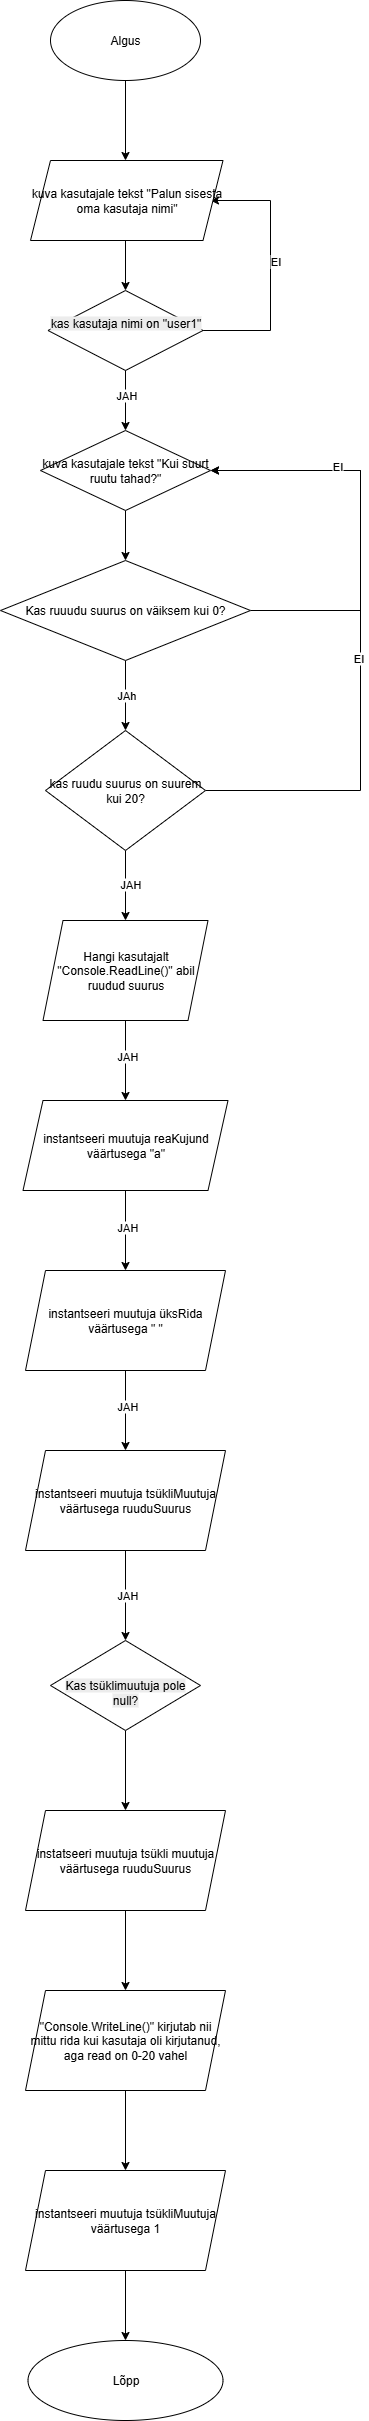

The diagram above was exported from draw.io. Its source (the exported page's mxGraphModel, read from the mxfile embedded in the PNG):
<mxGraphModel dx="1023" dy="1192" grid="1" gridSize="10" guides="1" tooltips="1" connect="1" arrows="1" fold="1" page="1" pageScale="1" pageWidth="3300" pageHeight="4681" math="0" shadow="0">
  <root>
    <mxCell id="WIyWlLk6GJQsqaUBKTNV-0" />
    <mxCell id="WIyWlLk6GJQsqaUBKTNV-1" parent="WIyWlLk6GJQsqaUBKTNV-0" />
    <mxCell id="SnLeVeP-jxyTTECbMhaB-2" value="" style="edgeStyle=orthogonalEdgeStyle;rounded=0;orthogonalLoop=1;jettySize=auto;html=1;" edge="1" parent="WIyWlLk6GJQsqaUBKTNV-1" source="SnLeVeP-jxyTTECbMhaB-0" target="SnLeVeP-jxyTTECbMhaB-1">
      <mxGeometry relative="1" as="geometry" />
    </mxCell>
    <mxCell id="SnLeVeP-jxyTTECbMhaB-3" value="JAh" style="edgeLabel;html=1;align=center;verticalAlign=middle;resizable=0;points=[];" vertex="1" connectable="0" parent="SnLeVeP-jxyTTECbMhaB-2">
      <mxGeometry x="-0.0286" relative="1" as="geometry">
        <mxPoint as="offset" />
      </mxGeometry>
    </mxCell>
    <mxCell id="SnLeVeP-jxyTTECbMhaB-19" style="edgeStyle=orthogonalEdgeStyle;rounded=0;orthogonalLoop=1;jettySize=auto;html=1;entryX=1;entryY=0.5;entryDx=0;entryDy=0;" edge="1" parent="WIyWlLk6GJQsqaUBKTNV-1" source="SnLeVeP-jxyTTECbMhaB-0" target="SnLeVeP-jxyTTECbMhaB-15">
      <mxGeometry relative="1" as="geometry">
        <Array as="points">
          <mxPoint x="1720" y="1400" />
          <mxPoint x="1720" y="1260" />
        </Array>
      </mxGeometry>
    </mxCell>
    <mxCell id="SnLeVeP-jxyTTECbMhaB-0" value="Kas ruuudu suurus on väiksem kui 0?" style="rhombus;whiteSpace=wrap;html=1;" vertex="1" parent="WIyWlLk6GJQsqaUBKTNV-1">
      <mxGeometry x="1360" y="1350" width="250" height="100" as="geometry" />
    </mxCell>
    <mxCell id="SnLeVeP-jxyTTECbMhaB-5" value="" style="edgeStyle=orthogonalEdgeStyle;rounded=0;orthogonalLoop=1;jettySize=auto;html=1;" edge="1" parent="WIyWlLk6GJQsqaUBKTNV-1" source="SnLeVeP-jxyTTECbMhaB-1" target="SnLeVeP-jxyTTECbMhaB-4">
      <mxGeometry relative="1" as="geometry" />
    </mxCell>
    <mxCell id="SnLeVeP-jxyTTECbMhaB-20" value="JAH" style="edgeLabel;html=1;align=center;verticalAlign=middle;resizable=0;points=[];" vertex="1" connectable="0" parent="SnLeVeP-jxyTTECbMhaB-5">
      <mxGeometry x="-0.0571" y="4" relative="1" as="geometry">
        <mxPoint as="offset" />
      </mxGeometry>
    </mxCell>
    <mxCell id="SnLeVeP-jxyTTECbMhaB-6" style="edgeStyle=orthogonalEdgeStyle;rounded=0;orthogonalLoop=1;jettySize=auto;html=1;entryX=1;entryY=0.5;entryDx=0;entryDy=0;" edge="1" parent="WIyWlLk6GJQsqaUBKTNV-1" source="SnLeVeP-jxyTTECbMhaB-1" target="SnLeVeP-jxyTTECbMhaB-15">
      <mxGeometry relative="1" as="geometry">
        <mxPoint x="1720" y="1210" as="targetPoint" />
        <Array as="points">
          <mxPoint x="1720" y="1580" />
          <mxPoint x="1720" y="1260" />
        </Array>
      </mxGeometry>
    </mxCell>
    <mxCell id="SnLeVeP-jxyTTECbMhaB-8" value="EI" style="edgeLabel;html=1;align=center;verticalAlign=middle;resizable=0;points=[];" vertex="1" connectable="0" parent="SnLeVeP-jxyTTECbMhaB-6">
      <mxGeometry x="-0.0781" y="3" relative="1" as="geometry">
        <mxPoint as="offset" />
      </mxGeometry>
    </mxCell>
    <mxCell id="SnLeVeP-jxyTTECbMhaB-9" value="EI" style="edgeLabel;html=1;align=center;verticalAlign=middle;resizable=0;points=[];" vertex="1" connectable="0" parent="SnLeVeP-jxyTTECbMhaB-6">
      <mxGeometry x="0.5962" y="-5" relative="1" as="geometry">
        <mxPoint as="offset" />
      </mxGeometry>
    </mxCell>
    <mxCell id="SnLeVeP-jxyTTECbMhaB-1" value="kas ruudu suurus on suurem kui 20?" style="rhombus;whiteSpace=wrap;html=1;" vertex="1" parent="WIyWlLk6GJQsqaUBKTNV-1">
      <mxGeometry x="1405" y="1520" width="160" height="120" as="geometry" />
    </mxCell>
    <mxCell id="SnLeVeP-jxyTTECbMhaB-28" value="" style="edgeStyle=orthogonalEdgeStyle;rounded=0;orthogonalLoop=1;jettySize=auto;html=1;" edge="1" parent="WIyWlLk6GJQsqaUBKTNV-1" source="SnLeVeP-jxyTTECbMhaB-4" target="SnLeVeP-jxyTTECbMhaB-27">
      <mxGeometry relative="1" as="geometry" />
    </mxCell>
    <mxCell id="SnLeVeP-jxyTTECbMhaB-52" value="JAH" style="edgeLabel;html=1;align=center;verticalAlign=middle;resizable=0;points=[];" vertex="1" connectable="0" parent="SnLeVeP-jxyTTECbMhaB-28">
      <mxGeometry x="-0.125" y="1" relative="1" as="geometry">
        <mxPoint as="offset" />
      </mxGeometry>
    </mxCell>
    <mxCell id="SnLeVeP-jxyTTECbMhaB-4" value="Hangi kasutajalt &quot;Console.ReadLine()&quot; abil ruudud suurus" style="shape=parallelogram;perimeter=parallelogramPerimeter;whiteSpace=wrap;html=1;fixedSize=1;" vertex="1" parent="WIyWlLk6GJQsqaUBKTNV-1">
      <mxGeometry x="1402.5" y="1710" width="165" height="100" as="geometry" />
    </mxCell>
    <mxCell id="SnLeVeP-jxyTTECbMhaB-12" value="" style="edgeStyle=orthogonalEdgeStyle;rounded=0;orthogonalLoop=1;jettySize=auto;html=1;" edge="1" parent="WIyWlLk6GJQsqaUBKTNV-1" source="SnLeVeP-jxyTTECbMhaB-10">
      <mxGeometry relative="1" as="geometry">
        <mxPoint x="1485" y="950" as="targetPoint" />
      </mxGeometry>
    </mxCell>
    <mxCell id="SnLeVeP-jxyTTECbMhaB-10" value="Algus" style="ellipse;whiteSpace=wrap;html=1;" vertex="1" parent="WIyWlLk6GJQsqaUBKTNV-1">
      <mxGeometry x="1410" y="790" width="150" height="80" as="geometry" />
    </mxCell>
    <mxCell id="SnLeVeP-jxyTTECbMhaB-22" value="" style="edgeStyle=orthogonalEdgeStyle;rounded=0;orthogonalLoop=1;jettySize=auto;html=1;" edge="1" parent="WIyWlLk6GJQsqaUBKTNV-1">
      <mxGeometry relative="1" as="geometry">
        <mxPoint x="1485" y="1030" as="sourcePoint" />
        <mxPoint x="1485" y="1080" as="targetPoint" />
      </mxGeometry>
    </mxCell>
    <mxCell id="SnLeVeP-jxyTTECbMhaB-18" value="" style="edgeStyle=orthogonalEdgeStyle;rounded=0;orthogonalLoop=1;jettySize=auto;html=1;" edge="1" parent="WIyWlLk6GJQsqaUBKTNV-1" source="SnLeVeP-jxyTTECbMhaB-15" target="SnLeVeP-jxyTTECbMhaB-0">
      <mxGeometry relative="1" as="geometry" />
    </mxCell>
    <mxCell id="SnLeVeP-jxyTTECbMhaB-15" value="kuva kasutajale tekst &quot;Kui suurt ruutu tahad?&quot;" style="rhombus;whiteSpace=wrap;html=1;" vertex="1" parent="WIyWlLk6GJQsqaUBKTNV-1">
      <mxGeometry x="1400" y="1220" width="170" height="80" as="geometry" />
    </mxCell>
    <mxCell id="SnLeVeP-jxyTTECbMhaB-23" value="" style="edgeStyle=orthogonalEdgeStyle;rounded=0;orthogonalLoop=1;jettySize=auto;html=1;" edge="1" parent="WIyWlLk6GJQsqaUBKTNV-1" target="SnLeVeP-jxyTTECbMhaB-15">
      <mxGeometry relative="1" as="geometry">
        <mxPoint x="1485" y="1150" as="sourcePoint" />
      </mxGeometry>
    </mxCell>
    <mxCell id="SnLeVeP-jxyTTECbMhaB-24" value="JAH" style="edgeLabel;html=1;align=center;verticalAlign=middle;resizable=0;points=[];" vertex="1" connectable="0" parent="SnLeVeP-jxyTTECbMhaB-23">
      <mxGeometry x="-0.0286" relative="1" as="geometry">
        <mxPoint as="offset" />
      </mxGeometry>
    </mxCell>
    <mxCell id="SnLeVeP-jxyTTECbMhaB-25" style="edgeStyle=orthogonalEdgeStyle;rounded=0;orthogonalLoop=1;jettySize=auto;html=1;entryX=1;entryY=0.5;entryDx=0;entryDy=0;" edge="1" parent="WIyWlLk6GJQsqaUBKTNV-1">
      <mxGeometry relative="1" as="geometry">
        <mxPoint x="1546.0714285714284" y="1120" as="sourcePoint" />
        <mxPoint x="1570" y="990" as="targetPoint" />
        <Array as="points">
          <mxPoint x="1630" y="1120" />
          <mxPoint x="1630" y="990" />
        </Array>
      </mxGeometry>
    </mxCell>
    <mxCell id="SnLeVeP-jxyTTECbMhaB-26" value="EI" style="edgeLabel;html=1;align=center;verticalAlign=middle;resizable=0;points=[];" vertex="1" connectable="0" parent="SnLeVeP-jxyTTECbMhaB-25">
      <mxGeometry x="0.1166" y="-4" relative="1" as="geometry">
        <mxPoint as="offset" />
      </mxGeometry>
    </mxCell>
    <mxCell id="SnLeVeP-jxyTTECbMhaB-31" value="" style="edgeStyle=orthogonalEdgeStyle;rounded=0;orthogonalLoop=1;jettySize=auto;html=1;" edge="1" parent="WIyWlLk6GJQsqaUBKTNV-1" source="SnLeVeP-jxyTTECbMhaB-27" target="SnLeVeP-jxyTTECbMhaB-30">
      <mxGeometry relative="1" as="geometry" />
    </mxCell>
    <mxCell id="SnLeVeP-jxyTTECbMhaB-53" value="JAH" style="edgeLabel;html=1;align=center;verticalAlign=middle;resizable=0;points=[];" vertex="1" connectable="0" parent="SnLeVeP-jxyTTECbMhaB-31">
      <mxGeometry x="-0.1" y="1" relative="1" as="geometry">
        <mxPoint as="offset" />
      </mxGeometry>
    </mxCell>
    <mxCell id="SnLeVeP-jxyTTECbMhaB-27" value="instantseeri muutuja reaKujund väärtusega &quot;a&quot;" style="shape=parallelogram;perimeter=parallelogramPerimeter;whiteSpace=wrap;html=1;fixedSize=1;" vertex="1" parent="WIyWlLk6GJQsqaUBKTNV-1">
      <mxGeometry x="1382.5" y="1890" width="205" height="90" as="geometry" />
    </mxCell>
    <mxCell id="SnLeVeP-jxyTTECbMhaB-33" value="" style="edgeStyle=orthogonalEdgeStyle;rounded=0;orthogonalLoop=1;jettySize=auto;html=1;" edge="1" parent="WIyWlLk6GJQsqaUBKTNV-1" source="SnLeVeP-jxyTTECbMhaB-30" target="SnLeVeP-jxyTTECbMhaB-32">
      <mxGeometry relative="1" as="geometry" />
    </mxCell>
    <mxCell id="SnLeVeP-jxyTTECbMhaB-54" value="JAH" style="edgeLabel;html=1;align=center;verticalAlign=middle;resizable=0;points=[];" vertex="1" connectable="0" parent="SnLeVeP-jxyTTECbMhaB-33">
      <mxGeometry x="-0.125" y="1" relative="1" as="geometry">
        <mxPoint as="offset" />
      </mxGeometry>
    </mxCell>
    <mxCell id="SnLeVeP-jxyTTECbMhaB-30" value="instantseeri muutuja üksRida väärtusega &quot; &quot;" style="shape=parallelogram;perimeter=parallelogramPerimeter;whiteSpace=wrap;html=1;fixedSize=1;" vertex="1" parent="WIyWlLk6GJQsqaUBKTNV-1">
      <mxGeometry x="1385" y="2060" width="200" height="100" as="geometry" />
    </mxCell>
    <mxCell id="SnLeVeP-jxyTTECbMhaB-48" value="" style="edgeStyle=orthogonalEdgeStyle;rounded=0;orthogonalLoop=1;jettySize=auto;html=1;" edge="1" parent="WIyWlLk6GJQsqaUBKTNV-1" source="SnLeVeP-jxyTTECbMhaB-32" target="SnLeVeP-jxyTTECbMhaB-47">
      <mxGeometry relative="1" as="geometry" />
    </mxCell>
    <mxCell id="SnLeVeP-jxyTTECbMhaB-55" value="JAH" style="edgeLabel;html=1;align=center;verticalAlign=middle;resizable=0;points=[];" vertex="1" connectable="0" parent="SnLeVeP-jxyTTECbMhaB-48">
      <mxGeometry x="-0.0222" y="1" relative="1" as="geometry">
        <mxPoint as="offset" />
      </mxGeometry>
    </mxCell>
    <mxCell id="SnLeVeP-jxyTTECbMhaB-32" value="instantseeri muutuja tsükliMuutuja väärtusega ruuduSuurus" style="shape=parallelogram;perimeter=parallelogramPerimeter;whiteSpace=wrap;html=1;fixedSize=1;" vertex="1" parent="WIyWlLk6GJQsqaUBKTNV-1">
      <mxGeometry x="1385" y="2240" width="200" height="100" as="geometry" />
    </mxCell>
    <mxCell id="SnLeVeP-jxyTTECbMhaB-42" value="" style="edgeStyle=orthogonalEdgeStyle;rounded=0;orthogonalLoop=1;jettySize=auto;html=1;" edge="1" parent="WIyWlLk6GJQsqaUBKTNV-1" source="SnLeVeP-jxyTTECbMhaB-38" target="SnLeVeP-jxyTTECbMhaB-41">
      <mxGeometry relative="1" as="geometry" />
    </mxCell>
    <mxCell id="SnLeVeP-jxyTTECbMhaB-38" value="instatseeri muutuja tsükli muutuja väärtusega ruuduSuurus" style="shape=parallelogram;perimeter=parallelogramPerimeter;whiteSpace=wrap;html=1;fixedSize=1;" vertex="1" parent="WIyWlLk6GJQsqaUBKTNV-1">
      <mxGeometry x="1385" y="2600" width="200" height="100" as="geometry" />
    </mxCell>
    <mxCell id="SnLeVeP-jxyTTECbMhaB-44" value="" style="edgeStyle=orthogonalEdgeStyle;rounded=0;orthogonalLoop=1;jettySize=auto;html=1;" edge="1" parent="WIyWlLk6GJQsqaUBKTNV-1" source="SnLeVeP-jxyTTECbMhaB-41" target="SnLeVeP-jxyTTECbMhaB-43">
      <mxGeometry relative="1" as="geometry" />
    </mxCell>
    <mxCell id="SnLeVeP-jxyTTECbMhaB-41" value="&lt;div&gt;&quot;Console.WriteLine()&quot; kirjutab nii mittu rida kui kasutaja oli kirjutanud, aga read on 0-20 vahel&lt;/div&gt;" style="shape=parallelogram;perimeter=parallelogramPerimeter;whiteSpace=wrap;html=1;fixedSize=1;" vertex="1" parent="WIyWlLk6GJQsqaUBKTNV-1">
      <mxGeometry x="1385" y="2780" width="200" height="100" as="geometry" />
    </mxCell>
    <mxCell id="SnLeVeP-jxyTTECbMhaB-46" value="" style="edgeStyle=orthogonalEdgeStyle;rounded=0;orthogonalLoop=1;jettySize=auto;html=1;" edge="1" parent="WIyWlLk6GJQsqaUBKTNV-1" source="SnLeVeP-jxyTTECbMhaB-43" target="SnLeVeP-jxyTTECbMhaB-45">
      <mxGeometry relative="1" as="geometry" />
    </mxCell>
    <mxCell id="SnLeVeP-jxyTTECbMhaB-43" value="instantseeri muutuja tsükliMuutuja väärtusega 1" style="shape=parallelogram;perimeter=parallelogramPerimeter;whiteSpace=wrap;html=1;fixedSize=1;" vertex="1" parent="WIyWlLk6GJQsqaUBKTNV-1">
      <mxGeometry x="1385" y="2960" width="200" height="100" as="geometry" />
    </mxCell>
    <mxCell id="SnLeVeP-jxyTTECbMhaB-45" value="Lõpp" style="ellipse;whiteSpace=wrap;html=1;" vertex="1" parent="WIyWlLk6GJQsqaUBKTNV-1">
      <mxGeometry x="1387.5" y="3130" width="195" height="80" as="geometry" />
    </mxCell>
    <mxCell id="SnLeVeP-jxyTTECbMhaB-49" value="" style="edgeStyle=orthogonalEdgeStyle;rounded=0;orthogonalLoop=1;jettySize=auto;html=1;" edge="1" parent="WIyWlLk6GJQsqaUBKTNV-1" source="SnLeVeP-jxyTTECbMhaB-47" target="SnLeVeP-jxyTTECbMhaB-38">
      <mxGeometry relative="1" as="geometry" />
    </mxCell>
    <mxCell id="SnLeVeP-jxyTTECbMhaB-47" value="&lt;br&gt;&lt;span style=&quot;float: none; display: inline !important; color: rgb(0, 0, 0); background-color: rgb(236, 236, 236);&quot;&gt;Kas tsüklimuutuja pole null?&lt;/span&gt;" style="rhombus;whiteSpace=wrap;html=1;" vertex="1" parent="WIyWlLk6GJQsqaUBKTNV-1">
      <mxGeometry x="1410" y="2430" width="150" height="90" as="geometry" />
    </mxCell>
    <mxCell id="SnLeVeP-jxyTTECbMhaB-50" value="kuva kasutajale tekst &quot;Palun sisesta oma kasutaja nimi&quot;" style="shape=parallelogram;perimeter=parallelogramPerimeter;whiteSpace=wrap;html=1;fixedSize=1;" vertex="1" parent="WIyWlLk6GJQsqaUBKTNV-1">
      <mxGeometry x="1390" y="950" width="192.5" height="80" as="geometry" />
    </mxCell>
    <mxCell id="SnLeVeP-jxyTTECbMhaB-51" value="&#10;&lt;span style=&quot;color: rgb(0, 0, 0); font-family: Helvetica; font-size: 12px; font-style: normal; font-variant-ligatures: normal; font-variant-caps: normal; font-weight: 400; letter-spacing: normal; orphans: 2; text-align: center; text-indent: 0px; text-transform: none; widows: 2; word-spacing: 0px; -webkit-text-stroke-width: 0px; white-space: normal; background-color: rgb(236, 236, 236); text-decoration-thickness: initial; text-decoration-style: initial; text-decoration-color: initial; display: inline !important; float: none;&quot;&gt;kas kasutaja nimi on &quot;user1&quot;&lt;/span&gt;&#10;&#10;" style="rhombus;whiteSpace=wrap;html=1;" vertex="1" parent="WIyWlLk6GJQsqaUBKTNV-1">
      <mxGeometry x="1407.5" y="1080" width="155" height="80" as="geometry" />
    </mxCell>
  </root>
</mxGraphModel>